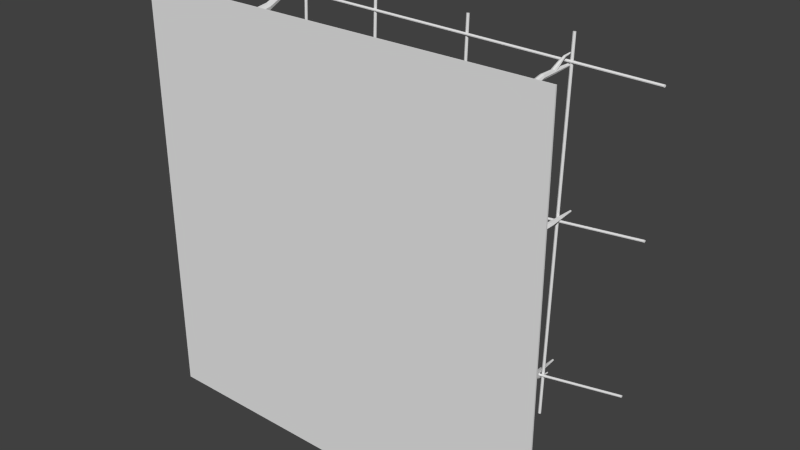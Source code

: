 # Source: Warehouse.blend  (saved by Blender 2.73.0; exported with 4.5.12 LTS)
import bpy
from mathutils import Matrix  # noqa: F401  (used for matrix-valued properties, if any)

bpy.ops.wm.read_factory_settings(use_empty=True)
scene = bpy.context.scene
scene.name = 'Scene'

# ---- collections
col_collection_1 = bpy.data.collections.new('Collection 1'); scene.collection.children.link(col_collection_1)

# ---- world
world_world = bpy.data.worlds.new('World'); scene.world = world_world
world_world.color = (0.05088, 0.05088, 0.05088)
world_world.use_sun_shadow = False
world_world.sun_shadow_jitter_overblur = 0.0
world_world.cycles.sampling_method = 'MANUAL'
world_world.cycles.sample_map_resolution = 256

# ---- meshes
me_plane = bpy.data.meshes.new('Plane')
me_plane.from_pydata([(-0.7137, 0.6693, 0.8748), (-0.7059, 0.5943, -0.9287), (-0.7086, 0.6673, 0.8752), (-0.7007, 0.5923, -0.9283), (-0.7064, 0.6622, 0.8759), (-0.6985, 0.5872, -0.9276), (-0.7084, 0.6571, 0.8765), (-0.7006, 0.5821, -0.927), (-0.7135, 0.6549, 0.8767), (-0.7057, 0.5799, -0.9268), (-0.7186, 0.6569, 0.8763), (-0.7108, 0.5819, -0.9272), (-0.7208, 0.6619, 0.8756), (-0.713, 0.5869, -0.9278), (-0.7188, 0.6671, 0.875), (-0.711, 0.5921, -0.9285), (-0.7066, 0.6267, -0.01088), (-0.7014, 0.6247, -0.01052), (-0.6992, 0.6197, -0.00983), (-0.7012, 0.6146, -0.009207), (-0.7063, 0.6124, -0.009017), (-0.7115, 0.6144, -0.009372), (-0.7137, 0.6194, -0.01006), (-0.7117, 0.6245, -0.01069), (-0.3416, 0.718, 0.8748), (-0.3338, 0.6431, -0.9287), (-0.3364, 0.716, 0.8752), (-0.3286, 0.641, -0.9283), (-0.3342, 0.711, 0.8759), (-0.3264, 0.636, -0.9276), (-0.3363, 0.7059, 0.8765), (-0.3284, 0.6309, -0.927), (-0.3413, 0.7037, 0.8767), (-0.3335, 0.6287, -0.9268), (-0.3465, 0.7057, 0.8763), (-0.3387, 0.6307, -0.9272), (-0.3487, 0.7107, 0.8756), (-0.3409, 0.6357, -0.9278), (-0.3467, 0.7158, 0.875), (-0.3389, 0.6409, -0.9285), (-0.3344, 0.6755, -0.01088), (-0.3293, 0.6735, -0.01052), (-0.3271, 0.6685, -0.00983), (-0.3291, 0.6634, -0.009207), (-0.3342, 0.6612, -0.009017), (-0.3394, 0.6632, -0.009372), (-0.3416, 0.6682, -0.01006), (-0.3395, 0.6733, -0.01069), (0.1075, 0.785, 0.8748), (0.1153, 0.71, -0.9287), (0.1126, 0.783, 0.8752), (0.1205, 0.708, -0.9283), (0.1148, 0.7779, 0.8759), (0.1227, 0.7029, -0.9276), (0.1128, 0.7728, 0.8765), (0.1206, 0.6978, -0.927), (0.1077, 0.7706, 0.8767), (0.1155, 0.6956, -0.9268), (0.1026, 0.7726, 0.8763), (0.1104, 0.6976, -0.9272), (0.1004, 0.7776, 0.8756), (0.1082, 0.7027, -0.9278), (0.1024, 0.7828, 0.875), (0.1102, 0.7078, -0.9285), (0.1146, 0.7425, -0.01088), (0.1198, 0.7404, -0.01052), (0.122, 0.7354, -0.00983), (0.12, 0.7303, -0.009207), (0.1149, 0.7281, -0.009017), (0.1097, 0.7301, -0.009372), (0.1075, 0.7351, -0.01006), (0.1095, 0.7403, -0.01069), (0.6738, 0.008482, 0.1067), (0.6052, 0.8868, 0.07127), (0.6798, 0.008482, 0.139), (0.6058, 0.8878, 0.07467), (0.6612, 0.008482, 0.1661), (0.6037, 0.8882, 0.07758), (0.6289, 0.008482, 0.1721), (0.6002, 0.8877, 0.0783), (0.6018, 0.008482, 0.1535), (0.5974, 0.8866, 0.07641), (0.5958, 0.008482, 0.1211), (0.5968, 0.8855, 0.07302), (0.6144, 0.008482, 0.09405), (0.5989, 0.8852, 0.07011), (0.6468, 0.008482, 0.08807), (0.6024, 0.8857, 0.06939), (0.6668, 0.1775, 0.1191), (0.6429, 0.3251, 0.09997), (0.6226, 0.5689, 0.07851), (0.6105, 0.7188, 0.06676), (0.6235, 0.7236, 0.07961), (0.6244, 0.5725, 0.08962), (0.6447, 0.3278, 0.1155), (0.6697, 0.1813, 0.1419), (0.605, 0.723, 0.08333), (0.6174, 0.5748, 0.09885), (0.6349, 0.3294, 0.1278), (0.6554, 0.1835, 0.1601), (0.5954, 0.7224, 0.08431), (0.6058, 0.5745, 0.1008), (0.6192, 0.329, 0.1298), (0.6323, 0.1829, 0.1631), (0.588, 0.72, 0.07842), (0.5963, 0.5718, 0.09432), (0.6068, 0.3268, 0.1202), (0.614, 0.1798, 0.1491), (0.5872, 0.7173, 0.06911), (0.5946, 0.5682, 0.08322), (0.6049, 0.3241, 0.1047), (0.6111, 0.176, 0.1263), (0.5935, 0.7159, 0.06184), (0.6015, 0.5659, 0.07399), (0.6147, 0.3226, 0.09234), (0.6254, 0.1738, 0.108), (0.6031, 0.7165, 0.06087), (0.6131, 0.5662, 0.07204), (0.6304, 0.323, 0.09039), (0.6485, 0.1744, 0.105), (0.5775, 0.847, 0.03116), (0.5779, 0.8473, 0.0336), (0.5765, 0.8475, 0.03565), (0.5741, 0.8473, 0.03611), (0.572, 0.847, 0.03471), (0.5716, 0.8467, 0.03227), (0.573, 0.8466, 0.03022), (0.5754, 0.8467, 0.02976), (0.6061, 0.4529, 0.1143), (0.6167, 0.457, 0.1221), (0.6302, 0.4588, 0.12), (0.6388, 0.4573, 0.1093), (0.6373, 0.4533, 0.0962), (0.6046, 0.4489, 0.1012), (0.6131, 0.4474, 0.09049), (0.6267, 0.4492, 0.08842), (0.6115, 0.6411, 0.0651), (0.6199, 0.6405, 0.0772), (0.6071, 0.6396, 0.0838), (0.5966, 0.6399, 0.0857), (0.588, 0.6408, 0.07986), (0.5862, 0.6418, 0.06969), (0.5924, 0.6423, 0.06116), (0.6029, 0.642, 0.05926), (0.5919, 0.7663, 0.04443), (0.6004, 0.7738, 0.04969), (0.5798, 0.7621, 0.04401), (0.5865, 0.7626, 0.04221), (0.5889, 0.7741, 0.05416), (0.5822, 0.7736, 0.05597), (0.5767, 0.7698, 0.05374), (0.5758, 0.7651, 0.04879), (0.5816, 0.7994, 0.03378), (0.5738, 0.7996, 0.03227), (0.5856, 0.8001, 0.0384), (0.5781, 0.7993, 0.03148), (0.5799, 0.8004, 0.04124), (0.5757, 0.8008, 0.04203), (0.5721, 0.8007, 0.03974), (0.5714, 0.8002, 0.03569), (0.9761, 0.8616, 0.06505), (-0.9837, 0.5748, 0.02111), (0.9753, 0.8591, 0.06106), (-0.9845, 0.5723, 0.01712), (0.974, 0.8545, 0.06014), (-0.9858, 0.5677, 0.0162), (0.973, 0.8507, 0.06283), (-0.9869, 0.5639, 0.01889), (0.9728, 0.8498, 0.06755), (-0.987, 0.563, 0.02361), (0.9736, 0.8523, 0.07154), (-0.9862, 0.5655, 0.0276), (0.9749, 0.8569, 0.07246), (-0.9849, 0.5701, 0.02852), (0.976, 0.8607, 0.06977), (-0.9838, 0.5739, 0.02583), (-0.7821, 0.005385, 0.804), (-0.7731, 0.5856, 0.848), (-0.7653, 0.005385, 0.7824), (-0.7661, 0.5867, 0.8391), (-0.7381, 0.005385, 0.779), (-0.7548, 0.5872, 0.8378), (-0.7166, 0.005385, 0.7959), (-0.7458, 0.5868, 0.8448), (-0.7132, 0.005385, 0.823), (-0.7445, 0.5857, 0.8561), (-0.73, 0.005385, 0.8446), (-0.7515, 0.5846, 0.865), (-0.7571, 0.005385, 0.848), (-0.7628, 0.584, 0.8663), (-0.7787, 0.005385, 0.8312), (-0.7717, 0.5845, 0.8592), (-0.7673, 0.2181, 0.7715), (-0.7613, 0.4474, 0.8115), (-0.7519, 0.4487, 0.8003), (-0.7544, 0.2193, 0.7553), (-0.7373, 0.4495, 0.799), (-0.7339, 0.2197, 0.7529), (-0.726, 0.4494, 0.8085), (-0.7177, 0.2189, 0.7657), (-0.7246, 0.4485, 0.8231), (-0.7153, 0.2175, 0.7863), (-0.734, 0.4472, 0.8343), (-0.7281, 0.2162, 0.8024), (-0.7487, 0.4464, 0.8356), (-0.7487, 0.2158, 0.8048), (-0.76, 0.4465, 0.8262), (-0.7649, 0.2166, 0.792), (-0.7723, 0.5492, 0.8442), (-0.7651, 0.5504, 0.835), (-0.7534, 0.5509, 0.8336), (-0.7442, 0.5505, 0.8409), (-0.7428, 0.5493, 0.8525), (-0.75, 0.5481, 0.8617), (-0.7617, 0.5476, 0.863), (-0.7709, 0.548, 0.8558), (-0.7589, 0.6817, 0.8304), (-0.7558, 0.6822, 0.8266), (-0.7509, 0.6824, 0.826), (-0.7469, 0.6823, 0.8291), (-0.7464, 0.6818, 0.834), (-0.7494, 0.6813, 0.8379), (-0.7742, 0.709, 0.8825), (-0.772, 0.7093, 0.8796), (-0.7652, 0.709, 0.885), (-0.7674, 0.7086, 0.8878), (-0.771, 0.7085, 0.8883), (-0.7738, 0.7086, 0.886), (-0.729, 0.2806, 0.7247), (-0.7208, 0.2724, 0.7204), (-0.7022, 0.2709, 0.7335), (-0.7027, 0.2785, 0.7433), (-0.7109, 0.2867, 0.7475), (-0.7295, 0.2882, 0.7344), (0.975, 0.8878, 0.7261), (-0.9829, 0.6198, 0.867), (0.9738, 0.8852, 0.7222), (-0.9841, 0.6172, 0.8631), (0.9723, 0.8807, 0.7215), (-0.9856, 0.6126, 0.8623), (0.9715, 0.8769, 0.7243), (-0.9864, 0.6088, 0.8651), (0.9718, 0.876, 0.729), (-0.9861, 0.6079, 0.8699), (0.973, 0.8786, 0.7329), (-0.9849, 0.6105, 0.8737), (0.9744, 0.8831, 0.7336), (-0.9835, 0.6151, 0.8745), (0.9753, 0.8869, 0.7308), (-0.9826, 0.6189, 0.8717), (0.5267, 0.008482, 0.6696), (0.5649, 0.8868, 0.7366), (0.5393, 0.008482, 0.6392), (0.5663, 0.8878, 0.7335), (0.5696, 0.008482, 0.6266), (0.5696, 0.8882, 0.7322), (0.6, 0.008482, 0.6392), (0.573, 0.8877, 0.7335), (0.6126, 0.008482, 0.6696), (0.5743, 0.8866, 0.7366), (0.6, 0.008482, 0.7), (0.5729, 0.8855, 0.7398), (0.5696, 0.008482, 0.7125), (0.5696, 0.8852, 0.7411), (0.5393, 0.008482, 0.7), (0.5663, 0.8857, 0.7398), (0.5393, 0.1775, 0.663), (0.549, 0.3251, 0.6921), (0.5543, 0.5689, 0.7211), (0.558, 0.7188, 0.7376), (0.5541, 0.7236, 0.7197), (0.5588, 0.5725, 0.7108), (0.5559, 0.3278, 0.6781), (0.5493, 0.1813, 0.6424), (0.5717, 0.723, 0.7267), (0.5697, 0.5748, 0.7069), (0.5708, 0.3294, 0.673), (0.5712, 0.1835, 0.6348), (0.5803, 0.7224, 0.7311), (0.5805, 0.5745, 0.7116), (0.5851, 0.329, 0.68), (0.5922, 0.1829, 0.6449), (0.5833, 0.72, 0.74), (0.585, 0.5718, 0.7222), (0.5903, 0.3268, 0.6948), (0.6, 0.1798, 0.6666), (0.5789, 0.7173, 0.7483), (0.5804, 0.5682, 0.7324), (0.5834, 0.3241, 0.7088), (0.59, 0.176, 0.6873), (0.5696, 0.7159, 0.7509), (0.5695, 0.5659, 0.7364), (0.5684, 0.3226, 0.7138), (0.568, 0.1738, 0.6948), (0.561, 0.7165, 0.7465), (0.5587, 0.5662, 0.7317), (0.5542, 0.323, 0.7069), (0.547, 0.1744, 0.6848), (0.5664, 0.847, 0.7854), (0.5673, 0.8473, 0.7831), (0.5696, 0.8475, 0.7822), (0.5719, 0.8473, 0.7831), (0.5729, 0.847, 0.7854), (0.5719, 0.8467, 0.7877), (0.5696, 0.8466, 0.7886), (0.5673, 0.8467, 0.7877), (0.5876, 0.4529, 0.7001), (0.583, 0.457, 0.6878), (0.5705, 0.4588, 0.6822), (0.5575, 0.4573, 0.6865), (0.5516, 0.4533, 0.6983), (0.5818, 0.4489, 0.7119), (0.5688, 0.4474, 0.7162), (0.5563, 0.4492, 0.7106), (0.5563, 0.6411, 0.7384), (0.5558, 0.6405, 0.7237), (0.5702, 0.6396, 0.7251), (0.58, 0.6399, 0.7292), (0.5841, 0.6408, 0.7388), (0.58, 0.6418, 0.7483), (0.5702, 0.6423, 0.7521), (0.5604, 0.642, 0.748), (0.5615, 0.7663, 0.7664), (0.5572, 0.7738, 0.7574), (0.5714, 0.7621, 0.7734), (0.5648, 0.7626, 0.7712), (0.5694, 0.7741, 0.7599), (0.576, 0.7736, 0.7621), (0.5793, 0.7698, 0.7669), (0.5774, 0.7651, 0.7716), (0.5643, 0.7994, 0.781), (0.57, 0.7996, 0.7865), (0.5635, 0.8001, 0.7749), (0.566, 0.7993, 0.7848), (0.5698, 0.8004, 0.7756), (0.5738, 0.8008, 0.7773), (0.5755, 0.8007, 0.7811), (0.574, 0.8002, 0.7849), (0.9687, 0.8232, -0.6889), (-0.987, 0.5374, -0.8257), (0.968, 0.8209, -0.6931), (-0.9877, 0.5351, -0.8298), (0.9668, 0.8164, -0.6943), (-0.9889, 0.5306, -0.831), (0.9656, 0.8124, -0.6918), (-0.9901, 0.5266, -0.8286), (0.9653, 0.8113, -0.6872), (-0.9904, 0.5255, -0.8239), (0.9659, 0.8136, -0.683), (-0.9898, 0.5278, -0.8198), (0.9672, 0.8181, -0.6818), (-0.9885, 0.5323, -0.8185), (0.9683, 0.8221, -0.6843), (-0.9874, 0.5363, -0.821), (0.6126, 0.008482, -0.638), (0.5743, 0.8868, -0.705), (0.6, 0.008482, -0.6076), (0.5729, 0.8878, -0.7019), (0.5696, 0.008482, -0.595), (0.5696, 0.8882, -0.7006), (0.5393, 0.008482, -0.6076), (0.5663, 0.8877, -0.7019), (0.5267, 0.008482, -0.638), (0.5649, 0.8866, -0.705), (0.5393, 0.008482, -0.6683), (0.5663, 0.8855, -0.7081), (0.5696, 0.008482, -0.6809), (0.5696, 0.8852, -0.7095), (0.6, 0.008482, -0.6683), (0.573, 0.8857, -0.7082), (0.6, 0.1775, -0.6314), (0.5903, 0.3251, -0.6605), (0.585, 0.5689, -0.6895), (0.5812, 0.7188, -0.706), (0.5851, 0.7236, -0.6881), (0.5804, 0.5725, -0.6792), (0.5834, 0.3278, -0.6464), (0.59, 0.1813, -0.6107), (0.5676, 0.723, -0.695), (0.5695, 0.5748, -0.6753), (0.5684, 0.3294, -0.6414), (0.568, 0.1835, -0.6032), (0.5589, 0.7224, -0.6995), (0.5587, 0.5745, -0.68), (0.5542, 0.329, -0.6483), (0.547, 0.1829, -0.6133), (0.556, 0.72, -0.7084), (0.5543, 0.5718, -0.6906), (0.549, 0.3268, -0.6631), (0.5393, 0.1798, -0.635), (0.5604, 0.7173, -0.7167), (0.5588, 0.5682, -0.7008), (0.5559, 0.3241, -0.6772), (0.5493, 0.176, -0.6557), (0.5696, 0.7159, -0.7193), (0.5697, 0.5659, -0.7048), (0.5708, 0.3226, -0.6822), (0.5712, 0.1738, -0.6632), (0.5782, 0.7165, -0.7149), (0.5805, 0.5662, -0.7001), (0.5851, 0.323, -0.6753), (0.5922, 0.1744, -0.6532), (0.5729, 0.847, -0.7538), (0.5719, 0.8473, -0.7515), (0.5696, 0.8475, -0.7506), (0.5673, 0.8473, -0.7515), (0.5664, 0.847, -0.7538), (0.5673, 0.8467, -0.7561), (0.5696, 0.8466, -0.757), (0.5719, 0.8467, -0.7561), (0.5516, 0.4529, -0.6685), (0.5563, 0.457, -0.6562), (0.5688, 0.4588, -0.6506), (0.5818, 0.4573, -0.6549), (0.5876, 0.4533, -0.6667), (0.5575, 0.4489, -0.6803), (0.5705, 0.4474, -0.6846), (0.583, 0.4492, -0.679), (0.5829, 0.6411, -0.7068), (0.5834, 0.6405, -0.6921), (0.569, 0.6396, -0.6935), (0.5592, 0.6399, -0.6976), (0.5552, 0.6408, -0.7072), (0.5592, 0.6418, -0.7167), (0.5691, 0.6423, -0.7205), (0.5789, 0.642, -0.7164), (0.5778, 0.7663, -0.7348), (0.582, 0.7738, -0.7258), (0.5678, 0.7621, -0.7417), (0.5744, 0.7626, -0.7396), (0.5699, 0.7741, -0.7283), (0.5633, 0.7736, -0.7304), (0.56, 0.7698, -0.7353), (0.5618, 0.7651, -0.7399), (0.5749, 0.7994, -0.7493), (0.5692, 0.7996, -0.7548), (0.5758, 0.8001, -0.7433), (0.5732, 0.7993, -0.7532), (0.5694, 0.8004, -0.744), (0.5654, 0.8008, -0.7457), (0.5637, 0.8007, -0.7495), (0.5653, 0.8002, -0.7533), (-0.8101, 0.7296, 0.01207), (-0.8106, 0.7309, 0.007661), (-0.8078, 0.7314, 0.004003), (-0.8033, 0.7308, 0.003238), (-0.7997, 0.7294, 0.005815), (-0.7991, 0.728, 0.01022), (-0.8019, 0.7275, 0.01388), (-0.8065, 0.7282, 0.01465), (-0.8572, 0.003663, -0.02667), (-0.8322, 0.319, 0.001877), (-0.8171, 0.5126, 0.01765), (-0.8333, 0.5188, 0.0004231), (-0.8339, 0.3236, -0.01254), (-0.859, 0.004611, -0.04703), (-0.8092, 0.518, -0.003485), (-0.8245, 0.3265, -0.02412), (-0.8458, 0.005802, -0.06269), (-0.7967, 0.5172, -0.004276), (-0.8093, 0.3262, -0.02607), (-0.8255, 0.006539, -0.06446), (-0.7874, 0.5141, 0.003687), (-0.7974, 0.3226, -0.01726), (-0.8098, 0.006389, -0.05131), (-0.7869, 0.5107, 0.01574), (-0.7957, 0.318, -0.002836), (-0.808, 0.005441, -0.03094), (-0.7954, 0.5088, 0.02482), (-0.8051, 0.3151, 0.00874), (-0.8211, 0.00425, -0.01529), (-0.8079, 0.5096, 0.02561), (-0.8202, 0.3154, 0.01069), (-0.8415, 0.003514, -0.01352), (-0.7762, 0.6782, 0.06521), (-0.7766, 0.6786, 0.06204), (-0.7747, 0.6788, 0.05946), (-0.7715, 0.6786, 0.05898), (-0.769, 0.6782, 0.06089), (-0.7685, 0.6778, 0.06406), (-0.7704, 0.6776, 0.06663), (-0.7736, 0.6778, 0.06711), (-0.809, 0.169, -0.0435), (-0.8224, 0.1743, -0.05405), (-0.84, 0.1767, -0.05203), (-0.8515, 0.1747, -0.03861), (-0.8503, 0.1696, -0.02166), (-0.8078, 0.1639, -0.02655), (-0.8193, 0.1619, -0.01313), (-0.8369, 0.1643, -0.01111), (-0.8185, 0.4122, 0.01974), (-0.8287, 0.4114, 0.003708), (-0.8118, 0.4102, -0.004186), (-0.7982, 0.4106, -0.006133), (-0.7874, 0.4118, 0.001829), (-0.7856, 0.4131, 0.01504), (-0.794, 0.4137, 0.02575), (-0.8076, 0.4134, 0.0277), (-0.7942, 0.5739, 0.04737), (-0.8049, 0.5836, 0.04017), (-0.7785, 0.5685, 0.0485), (-0.7873, 0.5691, 0.05051), (-0.7897, 0.584, 0.03496), (-0.781, 0.5833, 0.03295), (-0.7741, 0.5785, 0.03609), (-0.7731, 0.5723, 0.04253), (-0.7814, 0.6167, 0.06163), (-0.7714, 0.617, 0.06395), (-0.7864, 0.6176, 0.05547), (-0.7769, 0.6166, 0.06477), (-0.7788, 0.618, 0.05207), (-0.7733, 0.6185, 0.05125), (-0.7688, 0.6184, 0.05439), (-0.7681, 0.6177, 0.05965), (0.5825, 0.8497, 0.8748), (0.5903, 0.7747, -0.9287), (0.5876, 0.8477, 0.8752), (0.5954, 0.7727, -0.9283), (0.5898, 0.8427, 0.8759), (0.5976, 0.7677, -0.9276), (0.5878, 0.8375, 0.8765), (0.5956, 0.7625, -0.927), (0.5827, 0.8353, 0.8767), (0.5905, 0.7603, -0.9268), (0.5775, 0.8373, 0.8763), (0.5853, 0.7624, -0.9272), (0.5753, 0.8424, 0.8756), (0.5831, 0.7674, -0.9278), (0.5774, 0.8475, 0.875), (0.5852, 0.7725, -0.9285), (0.5896, 0.8072, -0.01088), (0.5948, 0.8052, -0.01052), (0.597, 0.8001, -0.00983), (0.5949, 0.795, -0.009207), (0.5898, 0.7928, -0.009017), (0.5847, 0.7948, -0.009372), (0.5825, 0.7999, -0.01006), (0.5845, 0.805, -0.01069), (-0.6955, 0.004729, -0.7624), (-0.7088, 0.5361, -0.8013), (-0.7082, 0.004729, -0.7408), (-0.7142, 0.5372, -0.7924), (-0.7324, 0.004729, -0.7345), (-0.7243, 0.5376, -0.7898), (-0.754, 0.004729, -0.7472), (-0.7332, 0.5373, -0.7952), (-0.7603, 0.004729, -0.7715), (-0.7358, 0.5363, -0.8052), (-0.7476, 0.004729, -0.7931), (-0.7305, 0.5352, -0.8141), (-0.7233, 0.004729, -0.7994), (-0.7204, 0.5347, -0.8166), (-0.7017, 0.004729, -0.7866), (-0.7114, 0.5351, -0.8113), (-0.7051, 0.1995, -0.7311), (-0.7153, 0.4096, -0.7668), (-0.7225, 0.4108, -0.7554), (-0.7148, 0.2007, -0.7149), (-0.7356, 0.4115, -0.7526), (-0.7332, 0.201, -0.7103), (-0.747, 0.4114, -0.7598), (-0.7494, 0.2003, -0.72), (-0.7499, 0.4105, -0.7729), (-0.7541, 0.199, -0.7383), (-0.7427, 0.4094, -0.7842), (-0.7443, 0.1978, -0.7545), (-0.7296, 0.4086, -0.7871), (-0.7259, 0.1975, -0.7591), (-0.7182, 0.4087, -0.7799), (-0.7097, 0.1982, -0.7494), (-0.7091, 0.5028, -0.7977), (-0.7146, 0.5039, -0.7885), (-0.725, 0.5044, -0.7859), (-0.7343, 0.504, -0.7914), (-0.7369, 0.5029, -0.8018), (-0.7314, 0.5019, -0.811), (-0.721, 0.5014, -0.8136), (-0.7117, 0.5017, -0.8081), (-0.7197, 0.6242, -0.7836), (-0.722, 0.6246, -0.7797), (-0.7264, 0.6249, -0.7786), (-0.7304, 0.6247, -0.781), (-0.7315, 0.6242, -0.7854), (-0.7291, 0.6238, -0.7893), (-0.7119, 0.6491, -0.8327), (-0.7136, 0.6495, -0.8299), (-0.7204, 0.6492, -0.834), (-0.7188, 0.6489, -0.8368), (-0.7156, 0.6487, -0.8376), (-0.7127, 0.6488, -0.8359), (-0.7343, 0.2568, -0.684), (-0.7412, 0.2493, -0.6792), (-0.7596, 0.2479, -0.6889), (-0.7604, 0.2549, -0.6978), (-0.7534, 0.2624, -0.7026), (-0.735, 0.2638, -0.6929), (-0.9728, -4.762e-06, 0.9897), (1.027, -4.762e-06, 0.9897), (-0.9728, -4.849e-06, -1.01), (1.027, -4.849e-06, -1.01), (-0.9728, 0.007343, 0.9897), (1.027, 0.007343, 0.9897), (-0.9728, 0.007343, -1.01), (1.027, 0.007343, -1.01)], [(89, 106), (267, 284), (371, 388)], [(16, 1, 3, 17), (17, 3, 5, 18), (18, 5, 7, 19), (19, 7, 9, 20), (20, 9, 11, 21), (21, 11, 13, 22), (3, 1, 15, 13, 11, 9, 7, 5), (22, 13, 15, 23), (23, 15, 1, 16), (0, 2, 4, 6, 8, 10, 12, 14), (14, 23, 16, 0), (12, 22, 23, 14), (10, 21, 22, 12), (8, 20, 21, 10), (6, 19, 20, 8), (4, 18, 19, 6), (2, 17, 18, 4), (0, 16, 17, 2), (40, 25, 27, 41), (41, 27, 29, 42), (42, 29, 31, 43), (43, 31, 33, 44), (44, 33, 35, 45), (45, 35, 37, 46), (27, 25, 39, 37, 35, 33, 31, 29), (46, 37, 39, 47), (47, 39, 25, 40), (24, 26, 28, 30, 32, 34, 36, 38), (38, 47, 40, 24), (36, 46, 47, 38), (34, 45, 46, 36), (32, 44, 45, 34), (30, 43, 44, 32), (28, 42, 43, 30), (26, 41, 42, 28), (24, 40, 41, 26), (64, 49, 51, 65), (65, 51, 53, 66), (66, 53, 55, 67), (67, 55, 57, 68), (68, 57, 59, 69), (69, 59, 61, 70), (51, 49, 63, 61, 59, 57, 55, 53), (70, 61, 63, 71), (71, 63, 49, 64), (48, 50, 52, 54, 56, 58, 60, 62), (62, 71, 64, 48), (60, 70, 71, 62), (58, 69, 70, 60), (56, 68, 69, 58), (54, 67, 68, 56), (52, 66, 67, 54), (50, 65, 66, 52), (48, 64, 65, 50), (91, 73, 75, 92), (92, 75, 77, 96), (96, 77, 79, 100), (100, 79, 81, 104), (104, 81, 83, 108), (108, 83, 85, 112), (75, 73, 87, 85, 83, 81, 79, 77), (112, 85, 87, 116), (116, 87, 73, 91), (72, 74, 76, 78, 80, 82, 84, 86), (86, 119, 88, 72), (119, 118, 89, 88), (135, 117, 90, 132), (143, 116, 91, 136), (84, 115, 119, 86), (115, 114, 118, 119), (134, 113, 117, 135), (142, 112, 116, 143), (82, 111, 115, 84), (111, 110, 114, 115), (133, 109, 113, 134), (141, 108, 112, 142), (80, 107, 111, 82), (107, 106, 110, 111), (128, 105, 109, 133), (140, 104, 108, 141), (78, 103, 107, 80), (103, 102, 106, 107), (129, 101, 105, 128), (139, 100, 104, 140), (76, 99, 103, 78), (99, 98, 102, 103), (130, 97, 101, 129), (138, 96, 100, 139), (74, 95, 99, 76), (95, 94, 98, 99), (131, 93, 97, 130), (137, 92, 96, 138), (72, 88, 95, 74), (88, 89, 94, 95), (132, 90, 93, 131), (136, 91, 92, 137), (154, 152, 120, 121), (155, 153, 126, 127), (156, 154, 121, 122), (152, 155, 127, 120), (157, 156, 122, 123), (158, 157, 123, 124), (159, 158, 124, 125), (153, 159, 125, 126), (94, 131, 130, 98), (89, 132, 131, 94), (106, 128, 133, 110), (98, 130, 129, 102), (127, 126, 125, 124, 123, 122, 121, 120), (102, 129, 128, 106), (110, 133, 134, 114), (114, 134, 135, 118), (118, 135, 132, 89), (90, 136, 137, 93), (93, 137, 138, 97), (97, 138, 139, 101), (101, 139, 140, 105), (105, 140, 141, 109), (109, 141, 142, 113), (113, 142, 143, 117), (117, 143, 136, 90), (112, 108, 151, 146), (108, 104, 150, 151), (104, 100, 149, 150), (100, 96, 148, 149), (91, 116, 147, 144), (96, 92, 145, 148), (116, 112, 146, 147), (92, 91, 144, 145), (146, 151, 159, 153), (151, 150, 158, 159), (150, 149, 157, 158), (149, 148, 156, 157), (144, 147, 155, 152), (148, 145, 154, 156), (147, 146, 153, 155), (145, 144, 152, 154), (160, 161, 163, 162), (162, 163, 165, 164), (164, 165, 167, 166), (166, 167, 169, 168), (168, 169, 171, 170), (170, 171, 173, 172), (163, 161, 175, 173, 171, 169, 167, 165), (172, 173, 175, 174), (174, 175, 161, 160), (160, 162, 164, 166, 168, 170, 172, 174), (208, 177, 179, 209), (209, 179, 181, 210), (210, 181, 183, 211), (211, 183, 185, 212), (212, 185, 187, 213), (213, 187, 189, 214), (179, 177, 191, 189, 187, 185, 183, 181), (214, 189, 191, 215), (215, 191, 177, 208), (176, 178, 180, 182, 184, 186, 188, 190), (190, 207, 192, 176), (207, 206, 193, 192), (188, 205, 207, 190), (205, 204, 206, 207), (186, 203, 205, 188), (203, 202, 204, 205), (184, 201, 203, 186), (201, 200, 202, 203), (182, 199, 201, 184), (199, 198, 200, 201), (180, 197, 199, 182), (197, 196, 198, 199), (178, 195, 197, 180), (195, 194, 196, 197), (176, 192, 195, 178), (192, 193, 194, 195), (206, 215, 208, 193), (204, 214, 215, 206), (202, 213, 214, 204), (200, 212, 213, 202), (198, 211, 212, 200), (196, 210, 211, 198), (194, 209, 210, 196), (193, 208, 209, 194), (210, 209, 217, 218), (212, 211, 219, 220), (209, 208, 216, 217), (211, 210, 218, 219), (213, 212, 220, 221), (215, 214, 226, 227), (214, 213, 225, 226), (208, 215, 227, 222), (208, 209, 223, 222), (212, 213, 225, 224), (208, 213, 221, 216), (209, 212, 224, 223), (192, 195, 229, 228), (199, 201, 231, 230), (201, 203, 232, 231), (207, 192, 228, 233), (233, 228, 229, 230, 231, 232), (195, 197, 199, 230, 229), (203, 207, 233, 232), (234, 235, 237, 236), (236, 237, 239, 238), (238, 239, 241, 240), (240, 241, 243, 242), (242, 243, 245, 244), (244, 245, 247, 246), (237, 235, 249, 247, 245, 243, 241, 239), (246, 247, 249, 248), (248, 249, 235, 234), (234, 236, 238, 240, 242, 244, 246, 248), (269, 251, 253, 270), (270, 253, 255, 274), (274, 255, 257, 278), (278, 257, 259, 282), (282, 259, 261, 286), (286, 261, 263, 290), (253, 251, 265, 263, 261, 259, 257, 255), (290, 263, 265, 294), (294, 265, 251, 269), (250, 252, 254, 256, 258, 260, 262, 264), (264, 297, 266, 250), (297, 296, 267, 266), (313, 295, 268, 310), (321, 294, 269, 314), (262, 293, 297, 264), (293, 292, 296, 297), (312, 291, 295, 313), (320, 290, 294, 321), (260, 289, 293, 262), (289, 288, 292, 293), (311, 287, 291, 312), (319, 286, 290, 320), (258, 285, 289, 260), (285, 284, 288, 289), (306, 283, 287, 311), (318, 282, 286, 319), (256, 281, 285, 258), (281, 280, 284, 285), (307, 279, 283, 306), (317, 278, 282, 318), (254, 277, 281, 256), (277, 276, 280, 281), (308, 275, 279, 307), (316, 274, 278, 317), (252, 273, 277, 254), (273, 272, 276, 277), (309, 271, 275, 308), (315, 270, 274, 316), (250, 266, 273, 252), (266, 267, 272, 273), (310, 268, 271, 309), (314, 269, 270, 315), (332, 330, 298, 299), (333, 331, 304, 305), (334, 332, 299, 300), (330, 333, 305, 298), (335, 334, 300, 301), (336, 335, 301, 302), (337, 336, 302, 303), (331, 337, 303, 304), (272, 309, 308, 276), (267, 310, 309, 272), (284, 306, 311, 288), (276, 308, 307, 280), (305, 304, 303, 302, 301, 300, 299, 298), (280, 307, 306, 284), (288, 311, 312, 292), (292, 312, 313, 296), (296, 313, 310, 267), (268, 314, 315, 271), (271, 315, 316, 275), (275, 316, 317, 279), (279, 317, 318, 283), (283, 318, 319, 287), (287, 319, 320, 291), (291, 320, 321, 295), (295, 321, 314, 268), (290, 286, 329, 324), (286, 282, 328, 329), (282, 278, 327, 328), (278, 274, 326, 327), (269, 294, 325, 322), (274, 270, 323, 326), (294, 290, 324, 325), (270, 269, 322, 323), (324, 329, 337, 331), (329, 328, 336, 337), (328, 327, 335, 336), (327, 326, 334, 335), (322, 325, 333, 330), (326, 323, 332, 334), (325, 324, 331, 333), (323, 322, 330, 332), (338, 339, 341, 340), (340, 341, 343, 342), (342, 343, 345, 344), (344, 345, 347, 346), (346, 347, 349, 348), (348, 349, 351, 350), (341, 339, 353, 351, 349, 347, 345, 343), (350, 351, 353, 352), (352, 353, 339, 338), (338, 340, 342, 344, 346, 348, 350, 352), (373, 355, 357, 374), (374, 357, 359, 378), (378, 359, 361, 382), (382, 361, 363, 386), (386, 363, 365, 390), (390, 365, 367, 394), (357, 355, 369, 367, 365, 363, 361, 359), (394, 367, 369, 398), (398, 369, 355, 373), (354, 356, 358, 360, 362, 364, 366, 368), (368, 401, 370, 354), (401, 400, 371, 370), (417, 399, 372, 414), (425, 398, 373, 418), (366, 397, 401, 368), (397, 396, 400, 401), (416, 395, 399, 417), (424, 394, 398, 425), (364, 393, 397, 366), (393, 392, 396, 397), (415, 391, 395, 416), (423, 390, 394, 424), (362, 389, 393, 364), (389, 388, 392, 393), (410, 387, 391, 415), (422, 386, 390, 423), (360, 385, 389, 362), (385, 384, 388, 389), (411, 383, 387, 410), (421, 382, 386, 422), (358, 381, 385, 360), (381, 380, 384, 385), (412, 379, 383, 411), (420, 378, 382, 421), (356, 377, 381, 358), (377, 376, 380, 381), (413, 375, 379, 412), (419, 374, 378, 420), (354, 370, 377, 356), (370, 371, 376, 377), (414, 372, 375, 413), (418, 373, 374, 419), (436, 434, 402, 403), (437, 435, 408, 409), (438, 436, 403, 404), (434, 437, 409, 402), (439, 438, 404, 405), (440, 439, 405, 406), (441, 440, 406, 407), (435, 441, 407, 408), (376, 413, 412, 380), (371, 414, 413, 376), (388, 410, 415, 392), (380, 412, 411, 384), (409, 408, 407, 406, 405, 404, 403, 402), (384, 411, 410, 388), (392, 415, 416, 396), (396, 416, 417, 400), (400, 417, 414, 371), (372, 418, 419, 375), (375, 419, 420, 379), (379, 420, 421, 383), (383, 421, 422, 387), (387, 422, 423, 391), (391, 423, 424, 395), (395, 424, 425, 399), (399, 425, 418, 372), (394, 390, 433, 428), (390, 386, 432, 433), (386, 382, 431, 432), (382, 378, 430, 431), (373, 398, 429, 426), (378, 374, 427, 430), (398, 394, 428, 429), (374, 373, 426, 427), (428, 433, 441, 435), (433, 432, 440, 441), (432, 431, 439, 440), (431, 430, 438, 439), (426, 429, 437, 434), (430, 427, 436, 438), (429, 428, 435, 437), (427, 426, 434, 436), (452, 442, 443, 453), (453, 443, 444, 456), (456, 444, 445, 459), (459, 445, 446, 462), (462, 446, 447, 465), (465, 447, 448, 468), (443, 442, 449, 448, 447, 446, 445, 444), (468, 448, 449, 471), (471, 449, 442, 452), (489, 472, 451, 486), (497, 471, 452, 490), (473, 450, 464, 467, 470), (488, 469, 472, 489), (496, 468, 471, 497), (464, 450, 455, 458, 461), (487, 466, 469, 488), (495, 465, 468, 496), (482, 463, 466, 487), (494, 462, 465, 495), (483, 460, 463, 482), (493, 459, 462, 494), (484, 457, 460, 483), (492, 456, 459, 493), (485, 454, 457, 484), (491, 453, 456, 492), (486, 451, 454, 485), (490, 452, 453, 491), (508, 506, 474, 475), (509, 507, 480, 481), (510, 508, 475, 476), (506, 509, 481, 474), (511, 510, 476, 477), (512, 511, 477, 478), (513, 512, 478, 479), (507, 513, 479, 480), (455, 485, 484, 458), (450, 486, 485, 455), (464, 482, 487, 467), (458, 484, 483, 461), (481, 480, 479, 478, 477, 476, 475, 474), (461, 483, 482, 464), (467, 487, 488, 470), (470, 488, 489, 473), (473, 489, 486, 450), (451, 490, 491, 454), (454, 491, 492, 457), (457, 492, 493, 460), (460, 493, 494, 463), (463, 494, 495, 466), (466, 495, 496, 469), (469, 496, 497, 472), (472, 497, 490, 451), (468, 465, 505, 500), (465, 462, 504, 505), (462, 459, 503, 504), (459, 456, 502, 503), (452, 471, 501, 498), (456, 453, 499, 502), (471, 468, 500, 501), (453, 452, 498, 499), (500, 505, 513, 507), (505, 504, 512, 513), (504, 503, 511, 512), (503, 502, 510, 511), (498, 501, 509, 506), (502, 499, 508, 510), (501, 500, 507, 509), (499, 498, 506, 508), (530, 515, 517, 531), (531, 517, 519, 532), (532, 519, 521, 533), (533, 521, 523, 534), (534, 523, 525, 535), (535, 525, 527, 536), (517, 515, 529, 527, 525, 523, 521, 519), (536, 527, 529, 537), (537, 529, 515, 530), (514, 516, 518, 520, 522, 524, 526, 528), (528, 537, 530, 514), (526, 536, 537, 528), (524, 535, 536, 526), (522, 534, 535, 524), (520, 533, 534, 522), (518, 532, 533, 520), (516, 531, 532, 518), (514, 530, 531, 516), (570, 539, 541, 571), (571, 541, 543, 572), (572, 543, 545, 573), (573, 545, 547, 574), (574, 547, 549, 575), (575, 549, 551, 576), (541, 539, 553, 551, 549, 547, 545, 543), (576, 551, 553, 577), (577, 553, 539, 570), (538, 540, 542, 544, 546, 548, 550, 552), (552, 569, 554, 538), (569, 568, 555, 554), (550, 567, 569, 552), (567, 566, 568, 569), (548, 565, 567, 550), (565, 564, 566, 567), (546, 563, 565, 548), (563, 562, 564, 565), (544, 561, 563, 546), (561, 560, 562, 563), (542, 559, 561, 544), (559, 558, 560, 561), (540, 557, 559, 542), (557, 556, 558, 559), (538, 554, 557, 540), (554, 555, 556, 557), (568, 577, 570, 555), (566, 576, 577, 568), (564, 575, 576, 566), (562, 574, 575, 564), (560, 573, 574, 562), (558, 572, 573, 560), (556, 571, 572, 558), (555, 570, 571, 556), (572, 571, 579, 580), (574, 573, 581, 582), (571, 570, 578, 579), (573, 572, 580, 581), (575, 574, 582, 583), (577, 576, 588, 589), (576, 575, 587, 588), (570, 577, 589, 584), (570, 571, 585, 584), (574, 575, 587, 586), (570, 575, 583, 578), (571, 574, 586, 585), (554, 557, 591, 590), (561, 563, 593, 592), (563, 565, 594, 593), (569, 554, 590, 595), (595, 590, 591, 592, 593, 594), (557, 559, 561, 592, 591), (565, 569, 595, 594), (596, 598, 599, 597), (600, 601, 603, 602), (599, 598, 602, 603), (596, 597, 601, 600), (597, 599, 603, 601), (598, 596, 600, 602)])
me_plane.use_remesh_preserve_volume = False
me_plane.use_remesh_preserve_attributes = False
me_plane.use_mirror_vertex_groups = False
me_plane.update()

# ---- objects
ob_plane = bpy.data.objects.new('Plane', me_plane)

# ---- transforms, parenting, visibility, modifiers, constraints
ob_plane.location = (-0.02723, -0.01033, 0.001888)
ob_plane.lineart.crease_threshold = 0.0

# ---- collection membership
col_collection_1.objects.link(ob_plane)

# ---- scene / render settings (as saved in the file)
scene.frame_start = 1; scene.frame_end = 250; scene.frame_set(0)
scene.render.engine = 'BLENDER_EEVEE_NEXT'
scene.render.resolution_percentage = 50
scene.render.dither_intensity = 0.0
scene.cycles.use_denoising = False
scene.cycles.samples = 10
scene.cycles.sampling_pattern = 'TABULATED_SOBOL'
scene.cycles.light_sampling_threshold = 0.0
scene.cycles.use_adaptive_sampling = False
scene.cycles.use_light_tree = False
scene.cycles.blur_glossy = 0.0
scene.cycles.pixel_filter_type = 'GAUSSIAN'
scene.cycles.sample_clamp_indirect = 0.0
scene.view_settings.view_transform = 'Standard'
bpy.context.view_layer.update()

# ---- added for rendering (the .blend has no active camera and no usable light): camera, sun
cam_auto = bpy.data.cameras.new('AutoCamera')
cam_auto.lens = 50.0
cam_auto.sensor_width = 36.0
cam_auto.clip_end = 1000.0
ob_auto_camera = bpy.data.objects.new('AutoCamera', cam_auto)
scene.collection.objects.link(ob_auto_camera)
ob_auto_camera.location = (2.74515, -2.87098, 2.19473)
ob_auto_camera.rotation_euler = (1.09748, -7.21219e-08, 0.694738)
scene.camera = ob_auto_camera
light_auto_sun = bpy.data.lights.new('AutoSun', 'SUN')
light_auto_sun.energy = 3.0
light_auto_sun.angle = 0.0523599
ob_auto_sun = bpy.data.objects.new('AutoSun', light_auto_sun)
scene.collection.objects.link(ob_auto_sun)
ob_auto_sun.rotation_euler = (0.872665, 0.174533, 0.523599)
bpy.context.view_layer.update()
